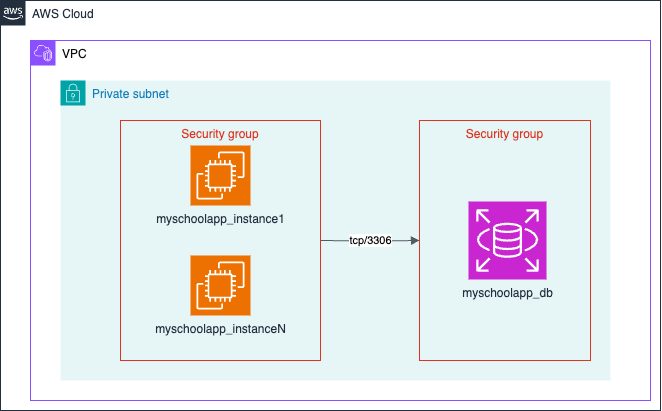

The diagram above was exported from draw.io. Its source (the exported page's mxGraphModel, read from the mxfile embedded in the PNG):
<mxGraphModel dx="989" dy="525" grid="1" gridSize="10" guides="1" tooltips="1" connect="1" arrows="1" fold="1" page="1" pageScale="1" pageWidth="827" pageHeight="1169" math="0" shadow="0">
  <root>
    <mxCell id="0" />
    <mxCell id="1" parent="0" />
    <mxCell id="zYdfvyl5Czq72I_0zGzl-1" value="AWS Cloud" style="points=[[0,0],[0.25,0],[0.5,0],[0.75,0],[1,0],[1,0.25],[1,0.5],[1,0.75],[1,1],[0.75,1],[0.5,1],[0.25,1],[0,1],[0,0.75],[0,0.5],[0,0.25]];outlineConnect=0;gradientColor=none;html=1;whiteSpace=wrap;fontSize=12;fontStyle=0;container=1;pointerEvents=0;collapsible=0;recursiveResize=0;shape=mxgraph.aws4.group;grIcon=mxgraph.aws4.group_aws_cloud_alt;strokeColor=#232F3E;fillColor=none;verticalAlign=top;align=left;spacingLeft=30;fontColor=#232F3E;dashed=0;" parent="1" vertex="1">
      <mxGeometry x="150" y="120" width="660" height="410" as="geometry" />
    </mxCell>
    <mxCell id="zYdfvyl5Czq72I_0zGzl-3" value="VPC" style="points=[[0,0],[0.25,0],[0.5,0],[0.75,0],[1,0],[1,0.25],[1,0.5],[1,0.75],[1,1],[0.75,1],[0.5,1],[0.25,1],[0,1],[0,0.75],[0,0.5],[0,0.25]];outlineConnect=0;gradientColor=none;html=1;whiteSpace=wrap;fontSize=12;fontStyle=0;container=1;pointerEvents=0;collapsible=0;recursiveResize=0;shape=mxgraph.aws4.group;grIcon=mxgraph.aws4.group_vpc2;strokeColor=#8C4FFF;fillColor=none;verticalAlign=top;align=left;spacingLeft=30;fontColor=#0C0D0D;dashed=0;" parent="zYdfvyl5Czq72I_0zGzl-1" vertex="1">
      <mxGeometry x="30" y="40" width="620" height="360" as="geometry" />
    </mxCell>
    <mxCell id="zYdfvyl5Czq72I_0zGzl-4" value="Private subnet" style="points=[[0,0],[0.25,0],[0.5,0],[0.75,0],[1,0],[1,0.25],[1,0.5],[1,0.75],[1,1],[0.75,1],[0.5,1],[0.25,1],[0,1],[0,0.75],[0,0.5],[0,0.25]];outlineConnect=0;gradientColor=none;html=1;whiteSpace=wrap;fontSize=12;fontStyle=0;container=1;pointerEvents=0;collapsible=0;recursiveResize=0;shape=mxgraph.aws4.group;grIcon=mxgraph.aws4.group_security_group;grStroke=0;strokeColor=#00A4A6;fillColor=#E6F6F7;verticalAlign=top;align=left;spacingLeft=30;fontColor=#147EBA;dashed=0;" parent="zYdfvyl5Czq72I_0zGzl-3" vertex="1">
      <mxGeometry x="30" y="40" width="550" height="300" as="geometry" />
    </mxCell>
    <mxCell id="zYdfvyl5Czq72I_0zGzl-5" value="myschoolapp_instance1" style="sketch=0;points=[[0,0,0],[0.25,0,0],[0.5,0,0],[0.75,0,0],[1,0,0],[0,1,0],[0.25,1,0],[0.5,1,0],[0.75,1,0],[1,1,0],[0,0.25,0],[0,0.5,0],[0,0.75,0],[1,0.25,0],[1,0.5,0],[1,0.75,0]];outlineConnect=0;fontColor=#232F3E;fillColor=#ED7100;strokeColor=#ffffff;dashed=0;verticalLabelPosition=bottom;verticalAlign=top;align=center;html=1;fontSize=12;fontStyle=0;aspect=fixed;shape=mxgraph.aws4.resourceIcon;resIcon=mxgraph.aws4.ec2;" parent="zYdfvyl5Czq72I_0zGzl-4" vertex="1">
      <mxGeometry x="130" y="65" width="60" height="60" as="geometry" />
    </mxCell>
    <mxCell id="zYdfvyl5Czq72I_0zGzl-6" value="myschoolapp_instanceN" style="sketch=0;points=[[0,0,0],[0.25,0,0],[0.5,0,0],[0.75,0,0],[1,0,0],[0,1,0],[0.25,1,0],[0.5,1,0],[0.75,1,0],[1,1,0],[0,0.25,0],[0,0.5,0],[0,0.75,0],[1,0.25,0],[1,0.5,0],[1,0.75,0]];outlineConnect=0;fontColor=#232F3E;fillColor=#ED7100;strokeColor=#ffffff;dashed=0;verticalLabelPosition=bottom;verticalAlign=top;align=center;html=1;fontSize=12;fontStyle=0;aspect=fixed;shape=mxgraph.aws4.resourceIcon;resIcon=mxgraph.aws4.ec2;" parent="zYdfvyl5Czq72I_0zGzl-4" vertex="1">
      <mxGeometry x="130" y="175" width="60" height="60" as="geometry" />
    </mxCell>
    <mxCell id="zYdfvyl5Czq72I_0zGzl-7" value="myschoolapp_db" style="sketch=0;points=[[0,0,0],[0.25,0,0],[0.5,0,0],[0.75,0,0],[1,0,0],[0,1,0],[0.25,1,0],[0.5,1,0],[0.75,1,0],[1,1,0],[0,0.25,0],[0,0.5,0],[0,0.75,0],[1,0.25,0],[1,0.5,0],[1,0.75,0]];outlineConnect=0;fontColor=#232F3E;fillColor=#C925D1;strokeColor=#ffffff;dashed=0;verticalLabelPosition=bottom;verticalAlign=top;align=center;html=1;fontSize=12;fontStyle=0;aspect=fixed;shape=mxgraph.aws4.resourceIcon;resIcon=mxgraph.aws4.rds;" parent="zYdfvyl5Czq72I_0zGzl-4" vertex="1">
      <mxGeometry x="408" y="121" width="78" height="78" as="geometry" />
    </mxCell>
    <mxCell id="zYdfvyl5Czq72I_0zGzl-9" value="" style="edgeStyle=orthogonalEdgeStyle;html=1;endArrow=block;elbow=vertical;startArrow=none;endFill=1;strokeColor=#545B64;rounded=0;entryX=0;entryY=0.5;entryDx=0;entryDy=0;startFill=0;" parent="zYdfvyl5Czq72I_0zGzl-4" target="ZR1g3R0ZKHwdLmhYExnY-5" edge="1">
      <mxGeometry width="100" relative="1" as="geometry">
        <mxPoint x="260" y="160" as="sourcePoint" />
        <mxPoint x="220" y="190" as="targetPoint" />
        <Array as="points" />
      </mxGeometry>
    </mxCell>
    <mxCell id="zYdfvyl5Czq72I_0zGzl-10" value="tcp/3306" style="edgeLabel;html=1;align=center;verticalAlign=middle;resizable=0;points=[];" parent="zYdfvyl5Czq72I_0zGzl-9" vertex="1" connectable="0">
      <mxGeometry x="0.4123" y="1" relative="1" as="geometry">
        <mxPoint x="-20" y="1" as="offset" />
      </mxGeometry>
    </mxCell>
    <mxCell id="ZR1g3R0ZKHwdLmhYExnY-1" value="Security group" style="fillColor=none;strokeColor=#DD3522;verticalAlign=top;fontStyle=0;fontColor=#DD3522;whiteSpace=wrap;html=1;" vertex="1" parent="zYdfvyl5Czq72I_0zGzl-4">
      <mxGeometry x="60" y="40" width="200" height="240" as="geometry" />
    </mxCell>
    <mxCell id="ZR1g3R0ZKHwdLmhYExnY-5" value="Security group" style="fillColor=none;strokeColor=#DD3522;verticalAlign=top;fontStyle=0;fontColor=#DD3522;whiteSpace=wrap;html=1;" vertex="1" parent="zYdfvyl5Czq72I_0zGzl-4">
      <mxGeometry x="359" y="40" width="171" height="240" as="geometry" />
    </mxCell>
  </root>
</mxGraphModel>